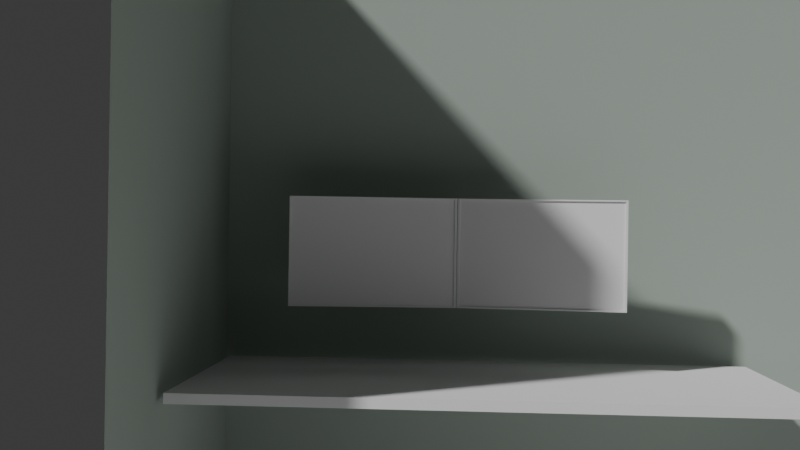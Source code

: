 # Source: DeskSetup.blend  (saved by Blender 4.5.90; exported with 4.5.12 LTS)
import bpy
from mathutils import Matrix  # noqa: F401  (used for matrix-valued properties, if any)

bpy.ops.wm.read_factory_settings(use_empty=True)
scene = bpy.context.scene
scene.name = 'Scene'

# ---- collections
col_collection = bpy.data.collections.new('Collection'); scene.collection.children.link(col_collection)

# ---- materials (node trees are filled in below, after node groups)
mat_material = bpy.data.materials.new('Material')
mat_material.alpha_threshold = 0.0
mat_material.roughness = 0.5
mat_material.line_color = (0.0, 0.0, 0.0, 1.0)

# ---- material node trees
mat_material.use_nodes = True; mat_material.node_tree.nodes.clear()
_N = mat_material.node_tree.nodes; _L = mat_material.node_tree.links
n0 = _N.new('ShaderNodeOutputMaterial'); n0.name = 'Material Output'; n0.location = (200, 100)
n1 = _N.new('ShaderNodeBsdfPrincipled'); n1.name = 'Principled BSDF'; n1.location = (-200, 100)
n1.inputs[0].default_value = (0.3968, 0.4564, 0.4072, 1.0)
n1.inputs[2].default_value = 0.9
n1.inputs[3].default_value = 1.45
_L.new(n1.outputs[0], n0.inputs[0])
n0.is_active_output = True

# ---- world
world_world = bpy.data.worlds.new('World'); scene.world = world_world
world_world.use_nodes = True; world_world.node_tree.nodes.clear()
_N = world_world.node_tree.nodes; _L = world_world.node_tree.links
n0 = _N.new('ShaderNodeOutputWorld'); n0.name = 'World Output'; n0.location = (200, 100)
n1 = _N.new('ShaderNodeBackground'); n1.name = 'Background'; n1.location = (-200, 100)
n1.inputs[0].default_value = (0.05088, 0.05088, 0.05088, 1.0)
_L.new(n1.outputs[0], n0.inputs[0])
n0.is_active_output = True
world_world.color = (0.05088, 0.05088, 0.05088)
world_world.sun_shadow_jitter_overblur = 0.0

# ---- cameras
cam_camera_001 = bpy.data.cameras.new('Camera.001')

# ---- meshes
me_plane = bpy.data.meshes.new('Plane')
me_plane.from_pydata([(2.335e-06, 0.0, -5.592e-08), (1.37, 0.0, -5.592e-08), (2.335e-06, 2.5, -5.592e-08), (1.37, 2.5, -5.592e-08), (2.335e-06, -1.107e-07, -2.0), (2.335e-06, 2.5, -2.0), (2.335e-06, -2.393e-07, -4.943), (2.335e-06, 2.5, -4.943)], [], [(0, 1, 3, 2), (0, 2, 5, 4), (4, 5, 7, 6)])
_uv = me_plane.uv_layers.new(name='UVMap')
_uv.uv.foreach_set('vector', [0.0, 0.0, 1.0, 0.0, 1.0, 1.0, 0.0, 1.0, 0.0, 0.0, 0.0, 1.0, 0.0, 1.0, 0.0, 0.0, 0.0, 0.0, 0.0, 1.0, 0.0, 1.0, 0.0, 0.0])
me_plane.materials.append(mat_material)
me_plane.update()
me_plane_001 = bpy.data.meshes.new('Plane.001')
me_plane_001.from_pydata([(-0.45, -0.9, 0.0), (0.45, -0.9, 0.0), (-0.45, 0.9, 0.0), (0.45, 0.9, 0.0), (-0.45, 0.9, 0.03), (-0.45, -0.9, 0.03), (0.45, -0.9, 0.03), (0.45, 0.9, 0.03)], [], [(0, 2, 3, 1), (5, 6, 7, 4), (1, 3, 7, 6), (2, 0, 5, 4), (3, 2, 4, 7), (0, 1, 6, 5)])
_uv = me_plane_001.uv_layers.new(name='UVMap')
_uv.uv.foreach_set('vector', [0.0, 0.0, 0.0, 1.0, 1.0, 1.0, 1.0, 0.0, 0.0, 0.0, 1.0, 0.0, 1.0, 1.0, 0.0, 1.0, 1.0, 0.0, 1.0, 1.0, 1.0, 1.0, 1.0, 0.0, 0.0, 1.0, 0.0, 0.0, 0.0, 0.0, 0.0, 1.0, 1.0, 1.0, 0.0, 1.0, 0.0, 1.0, 1.0, 1.0, 0.0, 0.0, 1.0, 0.0, 1.0, 0.0, 0.0, 0.0])
me_plane_001.update()
me_plane_002 = bpy.data.meshes.new('Plane.002')
me_plane_002.from_pydata([(-1.0, -1.0, 0.0), (1.0, -1.0, 0.0), (-1.0, 1.0, 0.0), (1.0, 1.0, 0.0)], [], [(0, 1, 3, 2)])
_uv = me_plane_002.uv_layers.new(name='UVMap')
_uv.uv.foreach_set('vector', [0.0, 0.0, 1.0, 0.0, 1.0, 1.0, 0.0, 1.0])
me_plane_002.update()
me_cube_001 = bpy.data.meshes.new('Cube.001')
me_cube_001.from_pydata([(-1.0, -1.0, -1.0), (-1.0, -1.0, 1.0), (-1.0, 1.0, -1.0), (-1.0, 1.0, 1.0), (1.0, -0.973, -0.973), (1.0, -0.973, 0.973), (1.0, 0.973, -0.973), (1.0, 0.973, 0.973), (1.0, 1.0, 1.0), (1.0, 1.0, -1.0), (1.0, -1.0, -1.0), (1.0, -1.0, 1.0), (0.7931, 0.973, 0.973), (0.7931, 0.973, -0.973), (0.7931, -0.973, -0.973), (0.7931, -0.973, 0.973)], [], [(0, 1, 3, 2), (2, 3, 8, 9), (4, 6, 13, 14), (10, 11, 1, 0), (2, 9, 10, 0), (8, 3, 1, 11), (7, 6, 9, 8), (6, 4, 10, 9), (5, 7, 8, 11), (4, 5, 11, 10), (13, 12, 15, 14), (7, 5, 15, 12), (6, 7, 12, 13), (5, 4, 14, 15)])
_uv = me_cube_001.uv_layers.new(name='UVMap')
_uv.uv.foreach_set('vector', [0.375, 0.0, 0.625, 0.0, 0.625, 0.25, 0.375, 0.25, 0.375, 0.25, 0.625, 0.25, 0.625, 0.5, 0.375, 0.5, 0.3784, 0.7466, 0.3784, 0.5034, 0.3784, 0.5034, 0.3784, 0.7466, 0.375, 0.75, 0.625, 0.75, 0.625, 1.0, 0.375, 1.0, 0.125, 0.5, 0.375, 0.5, 0.375, 0.75, 0.125, 0.75, 0.625, 0.5, 0.875, 0.5, 0.875, 0.75, 0.625, 0.75, 0.6216, 0.5034, 0.3784, 0.5034, 0.375, 0.5, 0.625, 0.5, 0.3784, 0.5034, 0.3784, 0.7466, 0.375, 0.75, 0.375, 0.5, 0.6216, 0.7466, 0.6216, 0.5034, 0.625, 0.5, 0.625, 0.75, 0.3784, 0.7466, 0.6216, 0.7466, 0.625, 0.75, 0.375, 0.75, 0.3784, 0.5034, 0.6216, 0.5034, 0.6216, 0.7466, 0.3784, 0.7466, 0.6216, 0.5034, 0.6216, 0.7466, 0.6216, 0.7466, 0.6216, 0.5034, 0.3784, 0.5034, 0.6216, 0.5034, 0.6216, 0.5034, 0.3784, 0.5034, 0.6216, 0.7466, 0.3784, 0.7466, 0.3784, 0.7466, 0.6216, 0.7466])
me_cube_001.update()
me_cube_003 = bpy.data.meshes.new('Cube.003')
me_cube_003.from_pydata([(-1.0, -1.0, -1.0), (-1.0, -1.0, 1.0), (-1.0, 1.0, -1.0), (-1.0, 1.0, 1.0), (1.0, -0.973, -0.973), (1.0, -0.973, 0.973), (1.0, 0.973, -0.973), (1.0, 0.973, 0.973), (1.0, 1.0, 1.0), (1.0, 1.0, -1.0), (1.0, -1.0, -1.0), (1.0, -1.0, 1.0), (0.7931, 0.973, 0.973), (0.7931, 0.973, -0.973), (0.7931, -0.973, -0.973), (0.7931, -0.973, 0.973)], [], [(0, 1, 3, 2), (2, 3, 8, 9), (4, 6, 13, 14), (10, 11, 1, 0), (2, 9, 10, 0), (8, 3, 1, 11), (7, 6, 9, 8), (6, 4, 10, 9), (5, 7, 8, 11), (4, 5, 11, 10), (13, 12, 15, 14), (7, 5, 15, 12), (6, 7, 12, 13), (5, 4, 14, 15)])
_uv = me_cube_003.uv_layers.new(name='UVMap')
_uv.uv.foreach_set('vector', [0.375, 0.0, 0.625, 0.0, 0.625, 0.25, 0.375, 0.25, 0.375, 0.25, 0.625, 0.25, 0.625, 0.5, 0.375, 0.5, 0.3784, 0.7466, 0.3784, 0.5034, 0.3784, 0.5034, 0.3784, 0.7466, 0.375, 0.75, 0.625, 0.75, 0.625, 1.0, 0.375, 1.0, 0.125, 0.5, 0.375, 0.5, 0.375, 0.75, 0.125, 0.75, 0.625, 0.5, 0.875, 0.5, 0.875, 0.75, 0.625, 0.75, 0.6216, 0.5034, 0.3784, 0.5034, 0.375, 0.5, 0.625, 0.5, 0.3784, 0.5034, 0.3784, 0.7466, 0.375, 0.75, 0.375, 0.5, 0.6216, 0.7466, 0.6216, 0.5034, 0.625, 0.5, 0.625, 0.75, 0.3784, 0.7466, 0.6216, 0.7466, 0.625, 0.75, 0.375, 0.75, 0.3784, 0.5034, 0.6216, 0.5034, 0.6216, 0.7466, 0.3784, 0.7466, 0.6216, 0.5034, 0.6216, 0.7466, 0.6216, 0.7466, 0.6216, 0.5034, 0.3784, 0.5034, 0.6216, 0.5034, 0.6216, 0.5034, 0.3784, 0.5034, 0.6216, 0.7466, 0.3784, 0.7466, 0.3784, 0.7466, 0.6216, 0.7466])
me_cube_003.update()

# ---- objects
ob_walls = bpy.data.objects.new('Walls', me_plane)
ob_desk = bpy.data.objects.new('Desk', me_plane_001)
ob_floor = bpy.data.objects.new('Floor', me_plane_002)
ob_screenleft = bpy.data.objects.new('ScreenLeft', me_cube_001)
ob_screenright = bpy.data.objects.new('ScreenRight', me_cube_003)
ob_camera = bpy.data.objects.new('Camera', cam_camera_001)

# ---- transforms, parenting, visibility, modifiers, constraints
ob_walls.location = (0.0, 0.0, 0.0)
ob_walls.rotation_euler = (1.571, 0.0, 0.0)
ob_desk.location = (0.48, 0.92, 0.76)
ob_floor.location = (2.434, 2.471, 0.0)
ob_floor.scale = (2.5, 2.5, 1.0)
ob_screenleft.location = (0.2815, 0.5402, 1.172)
ob_screenleft.rotation_euler = (0.0, -0.0, 0.1088)
ob_screenleft.scale = (0.025, 0.275, 0.18)
ob_screenright.location = (0.2872, 1.094, 1.172)
ob_screenright.rotation_euler = (0.0, -0.0, -0.1266)
ob_screenright.scale = (0.025, 0.275, 0.18)
ob_camera.location = (3.938, 0.8233, 1.254)
ob_camera.rotation_euler = (1.573, -0.01554, 1.624)
ob_camera.hide_select = True

# ---- collection membership
col_collection.objects.link(ob_walls)
col_collection.objects.link(ob_desk)
col_collection.objects.link(ob_floor)
col_collection.objects.link(ob_screenleft)
col_collection.objects.link(ob_screenright)
col_collection.objects.link(ob_camera)

# ---- scene / render settings (as saved in the file)
scene.camera = ob_camera
scene.frame_start = 1; scene.frame_end = 250; scene.frame_set(1)
scene.render.engine = 'BLENDER_EEVEE_NEXT'
bpy.context.view_layer.update()

# ---- added for rendering (the .blend has no usable light): sun
light_auto_sun = bpy.data.lights.new('AutoSun', 'SUN')
light_auto_sun.energy = 3.0
light_auto_sun.angle = 0.0523599
ob_auto_sun = bpy.data.objects.new('AutoSun', light_auto_sun)
scene.collection.objects.link(ob_auto_sun)
ob_auto_sun.rotation_euler = (0.872665, 0.174533, 0.523599)
bpy.context.view_layer.update()
